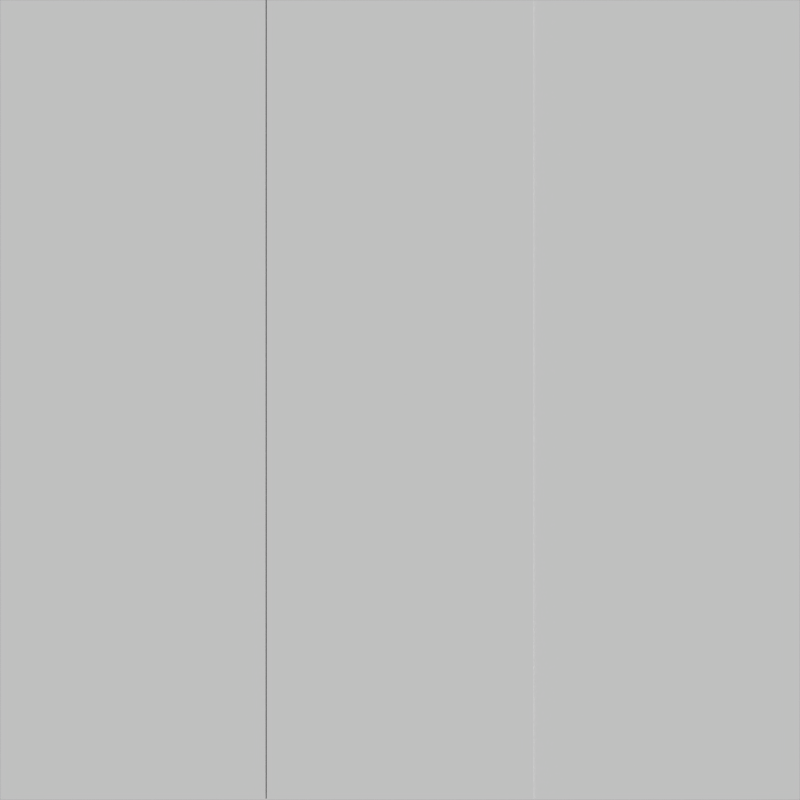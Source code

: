 # Source: roads.blend  (saved by Blender 2.76.0; exported with 4.5.12 LTS)
import bpy
from mathutils import Matrix  # noqa: F401  (used for matrix-valued properties, if any)

bpy.ops.wm.read_factory_settings(use_empty=True)
scene = bpy.context.scene
scene.name = 'Scene'

# ---- collections
col_collection_1 = bpy.data.collections.new('Collection 1'); scene.collection.children.link(col_collection_1)
col_collection_1.hide_render = True
col_collection_1.hide_viewport = True
col_collection_2 = bpy.data.collections.new('Collection 2'); scene.collection.children.link(col_collection_2)
col_collection_2.hide_render = True
col_collection_2.hide_viewport = True
col_collection_3 = bpy.data.collections.new('Collection 3'); scene.collection.children.link(col_collection_3)
col_collection_4 = bpy.data.collections.new('Collection 4'); scene.collection.children.link(col_collection_4)
col_collection_4.hide_render = True
col_collection_4.hide_viewport = True
col_collection_5 = bpy.data.collections.new('Collection 5'); scene.collection.children.link(col_collection_5)
col_collection_5.hide_render = True
col_collection_5.hide_viewport = True

# ---- materials (node trees are filled in below, after node groups)
mat_roadmat = bpy.data.materials.new('RoadMat')
mat_roadmat.alpha_threshold = 0.0
mat_roadmat.use_transparent_shadow = False
mat_roadmat.roughness = 0.5
mat_groundmat = bpy.data.materials.new('GroundMat')
mat_groundmat.alpha_threshold = 0.0
mat_groundmat.use_transparent_shadow = False
mat_groundmat.roughness = 0.5

# ---- material node trees

# ---- world
world_world = bpy.data.worlds.new('World'); scene.world = world_world
world_world.color = (0.05088, 0.05088, 0.05088)
world_world.use_sun_shadow = False
world_world.sun_shadow_jitter_overblur = 0.0
world_world.cycles.sampling_method = 'MANUAL'
world_world.cycles.sample_map_resolution = 256

# ---- cameras
cam_camera_002 = bpy.data.cameras.new('Camera.002')
cam_camera_002.type = 'ORTHO'
cam_camera_002.clip_end = 100.0
cam_camera_002.lens = 35.0
cam_camera_002.sensor_width = 32.0
cam_camera_002.sensor_height = 18.0
cam_camera_002.dof.focus_distance = 0.0
cam_camera_002.dof.aperture_fstop = 128.0
cam_camera_002.dof.aperture_blades = 6

# ---- meshes
me_plane_002 = bpy.data.meshes.new('Plane.002')
me_plane_002.from_pydata([(-1.0, -3.0, 0.0), (1.0, -3.0, 0.0), (1.0, 3.0, 0.0), (-1.0, 3.0, 0.0), (-1.0, -1.0, 0.0), (-1.0, 1.0, 0.0), (1.0, -1.0, 0.0), (1.0, 1.0, 0.0)], [], [(5, 7, 2, 3), (0, 1, 6, 4), (4, 6, 7, 5)])
_uv = me_plane_002.uv_layers.new(name='UVMap')
_uv.uv.foreach_set('vector', [0.0006744, 0.7571, 0.0006745, 0.1647, 0.4384, 0.1804, 0.4384, 0.7728, 0.0006744, 0.7571, 0.0006745, 0.1647, 0.4384, 0.1804, 0.4384, 0.7728, 0.0006744, 0.7571, 0.0006745, 0.1647, 0.4259, 0.1757, 0.4259, 0.7681])
me_plane_002.materials.append(mat_roadmat)
me_plane_002.use_remesh_preserve_volume = False
me_plane_002.use_remesh_preserve_attributes = False
me_plane_002.use_mirror_vertex_groups = False
me_plane_002.update()
me_plane = bpy.data.meshes.new('Plane')
me_plane.from_pydata([(-3.0, -3.0, 0.0), (3.0, -3.0, 0.0), (-3.0, 3.0, 0.0), (3.0, 3.0, 0.0)], [], [(0, 1, 3, 2)])
_uv = me_plane.uv_layers.new(name='UVMap')
_uv.uv.foreach_set('vector', [0.0, 0.0, 1.0, 0.0, 1.0, 1.0, 0.0, 1.0])
me_plane.materials.append(mat_groundmat)
me_plane.use_remesh_preserve_volume = False
me_plane.use_remesh_preserve_attributes = False
me_plane.use_mirror_vertex_groups = False
me_plane.update()
me_plane_001 = bpy.data.meshes.new('Plane.001')
me_plane_001.from_pydata([(-1.0, -3.0, 0.0), (1.0, -3.0, 0.0), (-3.0, 1.0, 0.0), (-3.0, -1.0, 0.0), (-1.0, -1.0, 0.0), (-1.0, 1.0, 0.0), (1.0, -1.0, 0.0), (0.4948, 0.5657, 0.03292), (0.9641, -0.07214, 0.0), (-0.09299, 0.9879, 0.0)], [], [(0, 1, 6, 4), (4, 6, 8, 7, 9, 5), (3, 4, 5, 2)])
_uv = me_plane_001.uv_layers.new(name='UVMap')
_uv.uv.foreach_set('vector', [0.5671, 0.1939, 0.5647, 0.7671, -0.001063, 0.7634, 0.01708, 0.1763, 0.4796, 0.2296, 1.002, 0.2296, 0.9922, 0.4718, 0.871, 0.6397, 0.7164, 0.7485, 0.4796, 0.7516, 0.006137, 0.1441, 0.6713, 0.1603, 0.6555, 0.7835, 0.00614, 0.785])
me_plane_001.materials.append(mat_roadmat)
me_plane_001.use_remesh_preserve_volume = False
me_plane_001.use_remesh_preserve_attributes = False
me_plane_001.use_mirror_vertex_groups = False
me_plane_001.update()

# ---- objects
ob_ground_001 = bpy.data.objects.new('Ground.001', me_plane_002)
ob_ground = bpy.data.objects.new('Ground', me_plane)
ob_tilecamera = bpy.data.objects.new('TileCamera', cam_camera_002)
ob_roadcorner = bpy.data.objects.new('RoadCorner', me_plane_001)

# ---- transforms, parenting, visibility, modifiers, constraints
ob_ground_001.location = (0.0, 0.0, 0.01)
ob_ground_001.lineart.crease_threshold = 0.0
ob_ground.location = (0.0, 0.0, 0.0)
ob_ground.lineart.crease_threshold = 0.0
ob_tilecamera.location = (0.0, 0.0, 11.59)
ob_tilecamera.lineart.crease_threshold = 0.0
ob_roadcorner.location = (0.0, 0.0, 0.001)
ob_roadcorner.lineart.crease_threshold = 0.0

# ---- collection membership
col_collection_1.objects.link(ob_ground_001)
col_collection_1.objects.link(ob_ground)
col_collection_1.objects.link(ob_tilecamera)
col_collection_2.objects.link(ob_ground_001)
col_collection_2.objects.link(ob_roadcorner)
col_collection_2.objects.link(ob_ground)
col_collection_3.objects.link(ob_ground_001)
col_collection_3.objects.link(ob_ground)
col_collection_4.objects.link(ob_ground_001)
col_collection_4.objects.link(ob_ground)
col_collection_5.objects.link(ob_ground_001)
col_collection_5.objects.link(ob_ground)

# ---- scene / render settings (as saved in the file)
scene.camera = ob_tilecamera
scene.frame_start = 1; scene.frame_end = 250; scene.frame_set(1)
scene.render.engine = 'BLENDER_EEVEE_NEXT'
scene.render.resolution_x = 50
scene.render.resolution_y = 50
scene.render.dither_intensity = 0.0
scene.render.film_transparent = True
scene.cycles.use_denoising = False
scene.cycles.samples = 10
scene.cycles.sampling_pattern = 'TABULATED_SOBOL'
scene.cycles.light_sampling_threshold = 0.0
scene.cycles.use_adaptive_sampling = False
scene.cycles.use_light_tree = False
scene.cycles.blur_glossy = 0.0
scene.cycles.pixel_filter_type = 'GAUSSIAN'
scene.cycles.sample_clamp_indirect = 0.0
scene.view_settings.view_transform = 'Standard'
bpy.context.view_layer.update()

# ---- added for rendering (the .blend has no usable light): sun
light_auto_sun = bpy.data.lights.new('AutoSun', 'SUN')
light_auto_sun.energy = 3.0
light_auto_sun.angle = 0.0523599
ob_auto_sun = bpy.data.objects.new('AutoSun', light_auto_sun)
scene.collection.objects.link(ob_auto_sun)
ob_auto_sun.rotation_euler = (0.872665, 0.174533, 0.523599)
bpy.context.view_layer.update()
